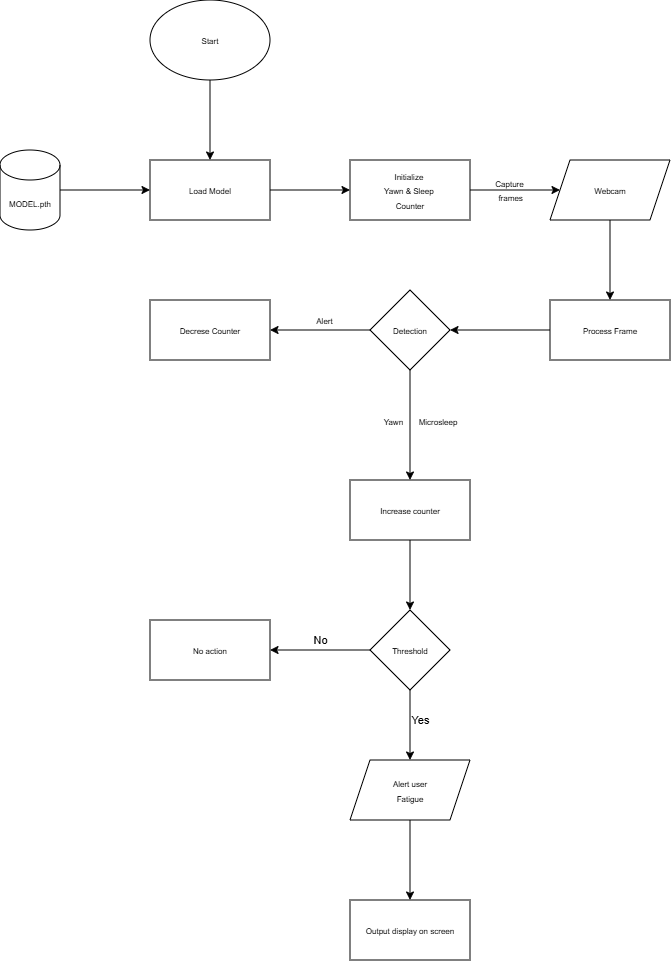

The diagram above was exported from draw.io. Its source (the exported page's mxGraphModel, read from the mxfile embedded in the PNG):
<mxGraphModel dx="289" dy="174" grid="1" gridSize="10" guides="0" tooltips="1" connect="1" arrows="1" fold="1" page="1" pageScale="1" pageWidth="1169" pageHeight="1654" background="#FFFFFF" math="0" shadow="0">
  <root>
    <mxCell id="0" />
    <mxCell id="1" parent="0" />
    <mxCell id="ajY9VQyzTTFTY4AQKmt_-5" edge="1" parent="1" source="ajY9VQyzTTFTY4AQKmt_-1" style="edgeStyle=orthogonalEdgeStyle;rounded=0;orthogonalLoop=1;jettySize=auto;html=1;entryX=0.5;entryY=0;entryDx=0;entryDy=0;labelBackgroundColor=none;fontColor=default;strokeColor=#000000;" target="ajY9VQyzTTFTY4AQKmt_-2">
      <mxGeometry relative="1" as="geometry" />
    </mxCell>
    <mxCell id="ajY9VQyzTTFTY4AQKmt_-1" parent="1" style="ellipse;whiteSpace=wrap;html=1;labelBackgroundColor=none;" value="&lt;font style=&quot;font-size: 8px;&quot;&gt;Start&lt;/font&gt;" vertex="1">
      <mxGeometry height="80" width="120" x="400" y="330" as="geometry" />
    </mxCell>
    <mxCell id="ajY9VQyzTTFTY4AQKmt_-9" edge="1" parent="1" source="ajY9VQyzTTFTY4AQKmt_-2" style="edgeStyle=orthogonalEdgeStyle;rounded=0;orthogonalLoop=1;jettySize=auto;html=1;entryX=0;entryY=0.5;entryDx=0;entryDy=0;labelBackgroundColor=none;fontColor=default;strokeColor=#000000;" target="ajY9VQyzTTFTY4AQKmt_-7">
      <mxGeometry relative="1" as="geometry" />
    </mxCell>
    <mxCell id="ajY9VQyzTTFTY4AQKmt_-2" parent="1" style="rounded=0;whiteSpace=wrap;html=1;labelBackgroundColor=none;" value="&lt;font style=&quot;font-size: 8px;&quot;&gt;Load Model&lt;/font&gt;" vertex="1">
      <mxGeometry height="60" width="120" x="400" y="490" as="geometry" />
    </mxCell>
    <mxCell id="ajY9VQyzTTFTY4AQKmt_-6" edge="1" parent="1" source="ajY9VQyzTTFTY4AQKmt_-3" style="edgeStyle=orthogonalEdgeStyle;rounded=0;orthogonalLoop=1;jettySize=auto;html=1;entryX=0;entryY=0.5;entryDx=0;entryDy=0;labelBackgroundColor=none;fontColor=default;strokeColor=#000000;" target="ajY9VQyzTTFTY4AQKmt_-2">
      <mxGeometry relative="1" as="geometry" />
    </mxCell>
    <mxCell id="ajY9VQyzTTFTY4AQKmt_-3" parent="1" style="shape=cylinder3;whiteSpace=wrap;html=1;boundedLbl=1;backgroundOutline=1;size=15;labelBackgroundColor=none;" value="&lt;font style=&quot;font-size: 8px;&quot;&gt;MODEL.pth&lt;/font&gt;" vertex="1">
      <mxGeometry height="80" width="60" x="250" y="480" as="geometry" />
    </mxCell>
    <mxCell id="ajY9VQyzTTFTY4AQKmt_-10" edge="1" parent="1" source="ajY9VQyzTTFTY4AQKmt_-7" style="edgeStyle=orthogonalEdgeStyle;rounded=0;orthogonalLoop=1;jettySize=auto;html=1;labelBackgroundColor=none;fontColor=default;strokeColor=#000000;" target="ajY9VQyzTTFTY4AQKmt_-8">
      <mxGeometry relative="1" as="geometry" />
    </mxCell>
    <mxCell id="ajY9VQyzTTFTY4AQKmt_-11" connectable="0" parent="ajY9VQyzTTFTY4AQKmt_-10" style="edgeLabel;html=1;align=center;verticalAlign=middle;resizable=0;points=[];labelBackgroundColor=none;" value="&lt;font style=&quot;font-size: 8px; color: rgb(0, 0, 0);&quot;&gt;Capture&lt;br&gt;&amp;nbsp;frames&lt;/font&gt;" vertex="1">
      <mxGeometry relative="1" x="-0.1323" y="-3" as="geometry">
        <mxPoint y="-3" as="offset" />
      </mxGeometry>
    </mxCell>
    <mxCell id="ajY9VQyzTTFTY4AQKmt_-7" parent="1" style="rounded=0;whiteSpace=wrap;html=1;labelBackgroundColor=none;" value="&lt;font style=&quot;font-size: 8px;&quot;&gt;Initialize&amp;nbsp;&lt;br&gt;Yawn &amp;amp; Sleep&amp;nbsp;&lt;br&gt;Counter&lt;/font&gt;" vertex="1">
      <mxGeometry height="60" width="120" x="600" y="490" as="geometry" />
    </mxCell>
    <mxCell id="ajY9VQyzTTFTY4AQKmt_-13" edge="1" parent="1" source="ajY9VQyzTTFTY4AQKmt_-8" style="edgeStyle=orthogonalEdgeStyle;rounded=0;orthogonalLoop=1;jettySize=auto;html=1;labelBackgroundColor=none;fontColor=default;strokeColor=#000000;" target="ajY9VQyzTTFTY4AQKmt_-12" value="">
      <mxGeometry relative="1" as="geometry" />
    </mxCell>
    <mxCell id="ajY9VQyzTTFTY4AQKmt_-8" parent="1" style="shape=parallelogram;perimeter=parallelogramPerimeter;whiteSpace=wrap;html=1;fixedSize=1;labelBackgroundColor=none;" value="&lt;font style=&quot;font-size: 8px;&quot;&gt;Webcam&lt;/font&gt;" vertex="1">
      <mxGeometry height="60" width="120" x="800" y="490" as="geometry" />
    </mxCell>
    <mxCell id="ajY9VQyzTTFTY4AQKmt_-15" edge="1" parent="1" source="ajY9VQyzTTFTY4AQKmt_-12" style="edgeStyle=orthogonalEdgeStyle;rounded=0;orthogonalLoop=1;jettySize=auto;html=1;labelBackgroundColor=none;fontColor=default;strokeColor=#000000;" target="ajY9VQyzTTFTY4AQKmt_-14" value="">
      <mxGeometry relative="1" as="geometry" />
    </mxCell>
    <mxCell id="ajY9VQyzTTFTY4AQKmt_-12" parent="1" style="whiteSpace=wrap;html=1;labelBackgroundColor=none;" value="&lt;font style=&quot;font-size: 8px;&quot;&gt;Process Frame&lt;/font&gt;" vertex="1">
      <mxGeometry height="60" width="120" x="800" y="630" as="geometry" />
    </mxCell>
    <mxCell id="ajY9VQyzTTFTY4AQKmt_-17" edge="1" parent="1" source="ajY9VQyzTTFTY4AQKmt_-14" style="edgeStyle=orthogonalEdgeStyle;rounded=0;orthogonalLoop=1;jettySize=auto;html=1;labelBackgroundColor=none;fontColor=default;strokeColor=#000000;" target="ajY9VQyzTTFTY4AQKmt_-16" value="">
      <mxGeometry relative="1" as="geometry" />
    </mxCell>
    <mxCell id="ajY9VQyzTTFTY4AQKmt_-22" connectable="0" parent="ajY9VQyzTTFTY4AQKmt_-17" style="edgeLabel;html=1;align=center;verticalAlign=middle;resizable=0;points=[];labelBackgroundColor=none;fontColor=#000000;" value="&lt;font style=&quot;font-size: 8px; color: rgb(0, 0, 0);&quot;&gt;Yawn&amp;nbsp; &amp;nbsp; &amp;nbsp; &amp;nbsp;Microsleep&lt;/font&gt;" vertex="1">
      <mxGeometry relative="1" x="-0.0736" y="3" as="geometry">
        <mxPoint x="7" as="offset" />
      </mxGeometry>
    </mxCell>
    <mxCell id="ajY9VQyzTTFTY4AQKmt_-19" edge="1" parent="1" source="ajY9VQyzTTFTY4AQKmt_-14" style="edgeStyle=orthogonalEdgeStyle;rounded=0;orthogonalLoop=1;jettySize=auto;html=1;labelBackgroundColor=none;fontColor=default;strokeColor=#000000;" target="ajY9VQyzTTFTY4AQKmt_-18" value="">
      <mxGeometry relative="1" as="geometry" />
    </mxCell>
    <mxCell id="ajY9VQyzTTFTY4AQKmt_-20" connectable="0" parent="ajY9VQyzTTFTY4AQKmt_-19" style="edgeLabel;html=1;align=center;verticalAlign=middle;resizable=0;points=[];labelBackgroundColor=none;fontColor=#000000;" value="&lt;font style=&quot;font-size: 8px;&quot;&gt;Alert&lt;/font&gt;" vertex="1">
      <mxGeometry relative="1" x="-0.0703" y="-1" as="geometry">
        <mxPoint y="-9" as="offset" />
      </mxGeometry>
    </mxCell>
    <mxCell id="ajY9VQyzTTFTY4AQKmt_-14" parent="1" style="rhombus;whiteSpace=wrap;html=1;labelBackgroundColor=none;" value="&lt;font style=&quot;font-size: 8px;&quot;&gt;Detection&lt;/font&gt;" vertex="1">
      <mxGeometry height="80" width="80" x="620" y="620" as="geometry" />
    </mxCell>
    <mxCell id="ajY9VQyzTTFTY4AQKmt_-24" edge="1" parent="1" source="ajY9VQyzTTFTY4AQKmt_-16" style="edgeStyle=orthogonalEdgeStyle;rounded=0;orthogonalLoop=1;jettySize=auto;html=1;labelBackgroundColor=none;fontColor=default;strokeColor=#000000;" target="ajY9VQyzTTFTY4AQKmt_-23" value="">
      <mxGeometry relative="1" as="geometry" />
    </mxCell>
    <mxCell id="ajY9VQyzTTFTY4AQKmt_-16" parent="1" style="whiteSpace=wrap;html=1;labelBackgroundColor=none;" value="&lt;font style=&quot;font-size: 8px;&quot;&gt;Increase counter&lt;/font&gt;" vertex="1">
      <mxGeometry height="60" width="120" x="600" y="810" as="geometry" />
    </mxCell>
    <mxCell id="ajY9VQyzTTFTY4AQKmt_-18" parent="1" style="whiteSpace=wrap;html=1;labelBackgroundColor=none;" value="&lt;font style=&quot;font-size: 8px;&quot;&gt;Decrese Counter&lt;/font&gt;" vertex="1">
      <mxGeometry height="60" width="120" x="400" y="630" as="geometry" />
    </mxCell>
    <mxCell id="ajY9VQyzTTFTY4AQKmt_-26" edge="1" parent="1" source="ajY9VQyzTTFTY4AQKmt_-23" style="edgeStyle=orthogonalEdgeStyle;rounded=0;orthogonalLoop=1;jettySize=auto;html=1;labelBackgroundColor=none;fontColor=default;strokeColor=#000000;" target="ajY9VQyzTTFTY4AQKmt_-25" value="">
      <mxGeometry relative="1" as="geometry" />
    </mxCell>
    <mxCell id="ajY9VQyzTTFTY4AQKmt_-29" connectable="0" parent="ajY9VQyzTTFTY4AQKmt_-26" style="edgeLabel;html=1;align=center;verticalAlign=middle;resizable=0;points=[];labelBackgroundColor=none;fontColor=#000000;" value="No" vertex="1">
      <mxGeometry relative="1" x="-0.1238" y="2" as="geometry">
        <mxPoint x="-6" y="-12" as="offset" />
      </mxGeometry>
    </mxCell>
    <mxCell id="ajY9VQyzTTFTY4AQKmt_-28" edge="1" parent="1" source="ajY9VQyzTTFTY4AQKmt_-23" style="edgeStyle=orthogonalEdgeStyle;rounded=0;orthogonalLoop=1;jettySize=auto;html=1;entryX=0.5;entryY=0;entryDx=0;entryDy=0;labelBackgroundColor=none;fontColor=default;strokeColor=#000000;" target="ajY9VQyzTTFTY4AQKmt_-27">
      <mxGeometry relative="1" as="geometry" />
    </mxCell>
    <mxCell id="ajY9VQyzTTFTY4AQKmt_-34" connectable="0" parent="ajY9VQyzTTFTY4AQKmt_-28" style="edgeLabel;html=1;align=center;verticalAlign=middle;resizable=0;points=[];fontFamily=Helvetica;fontSize=11;fontColor=default;labelBackgroundColor=none;fillColor=none;gradientColor=none;" value="&lt;font style=&quot;color: rgb(0, 0, 0);&quot;&gt;Yes&lt;/font&gt;" vertex="1">
      <mxGeometry relative="1" x="-0.1365" as="geometry">
        <mxPoint x="10" as="offset" />
      </mxGeometry>
    </mxCell>
    <mxCell id="ajY9VQyzTTFTY4AQKmt_-23" parent="1" style="rhombus;whiteSpace=wrap;html=1;labelBackgroundColor=none;" value="&lt;font style=&quot;font-size: 8px;&quot;&gt;Threshold&lt;/font&gt;" vertex="1">
      <mxGeometry height="80" width="80" x="620" y="940" as="geometry" />
    </mxCell>
    <mxCell id="ajY9VQyzTTFTY4AQKmt_-25" parent="1" style="whiteSpace=wrap;html=1;labelBackgroundColor=none;" value="&lt;font style=&quot;font-size: 8px;&quot;&gt;No action&lt;/font&gt;" vertex="1">
      <mxGeometry height="60" width="120" x="400" y="950" as="geometry" />
    </mxCell>
    <mxCell id="ajY9VQyzTTFTY4AQKmt_-31" edge="1" parent="1" source="ajY9VQyzTTFTY4AQKmt_-27" style="edgeStyle=orthogonalEdgeStyle;rounded=0;orthogonalLoop=1;jettySize=auto;html=1;labelBackgroundColor=none;fontColor=default;strokeColor=#000000;" target="ajY9VQyzTTFTY4AQKmt_-30" value="">
      <mxGeometry relative="1" as="geometry" />
    </mxCell>
    <mxCell id="ajY9VQyzTTFTY4AQKmt_-27" parent="1" style="shape=parallelogram;perimeter=parallelogramPerimeter;whiteSpace=wrap;html=1;fixedSize=1;labelBackgroundColor=none;" value="&lt;font style=&quot;font-size: 8px;&quot;&gt;Alert user&lt;br&gt;Fatigue&lt;/font&gt;" vertex="1">
      <mxGeometry height="60" width="120" x="600" y="1090" as="geometry" />
    </mxCell>
    <mxCell id="ajY9VQyzTTFTY4AQKmt_-30" parent="1" style="whiteSpace=wrap;html=1;labelBackgroundColor=none;" value="&lt;font style=&quot;font-size: 8px;&quot;&gt;Output display on screen&lt;/font&gt;" vertex="1">
      <mxGeometry height="60" width="120" x="600" y="1230" as="geometry" />
    </mxCell>
  </root>
</mxGraphModel>